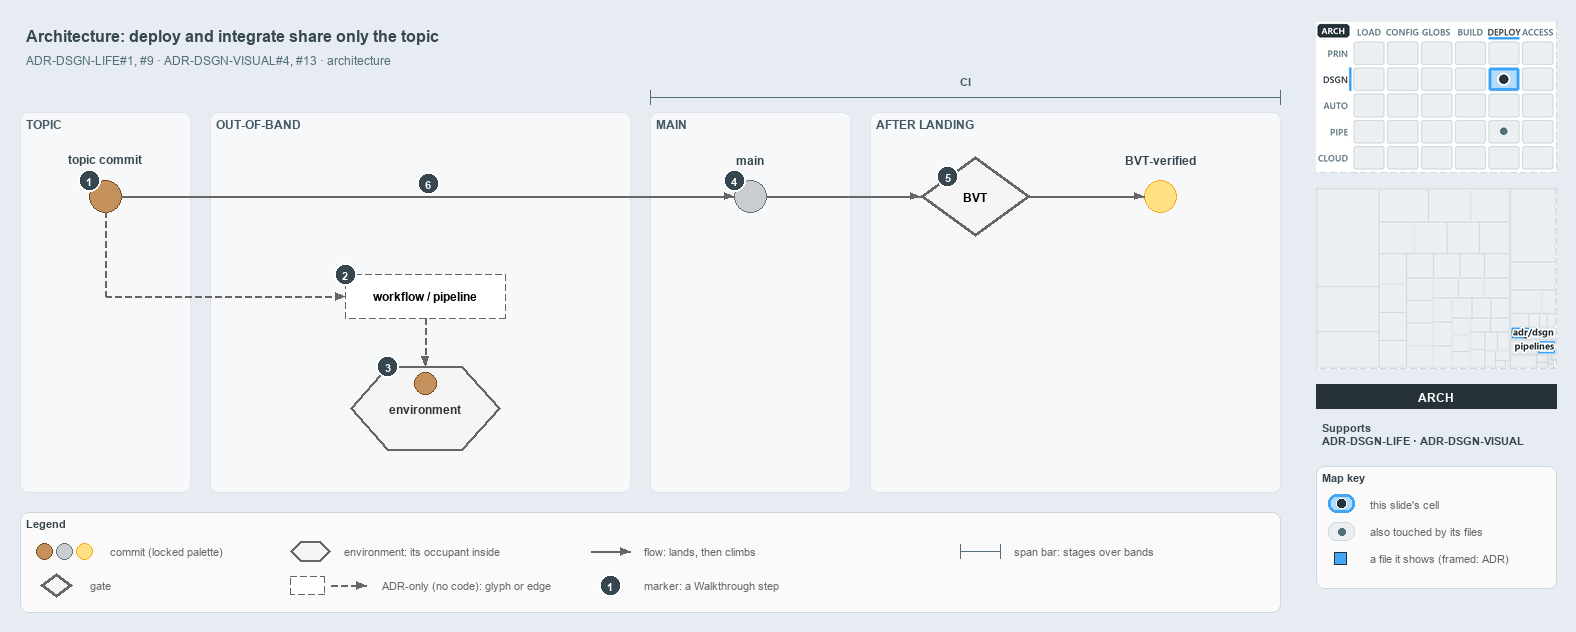

The diagram above was exported from draw.io. Its source (the exported page's mxGraphModel, read from the mxfile embedded in the PNG):
<mxGraphModel dx="1024" dy="768" grid="0" gridSize="10" guides="1" tooltips="1" connect="1" arrows="1" fold="1" page="1" pageScale="1" pageWidth="1572" pageHeight="630" background="#E6ECF2" math="0" shadow="0">
  <root>
    <mxCell id="0" />
    <mxCell id="1" parent="0" />
    <mxCell id="title" value="Architecture: deploy and integrate share only the topic" style="text;html=1;align=left;verticalAlign=middle;fontSize=16;fontStyle=1;fontColor=#37474F;" vertex="1" parent="1">
      <mxGeometry x="20" y="14" width="1260" height="30" as="geometry" />
    </mxCell>
    <mxCell id="subtitle" value="ADR-DSGN-LIFE#1, #9 &amp;#183; ADR-DSGN-VISUAL#4, #13 &amp;#183; architecture" style="text;html=1;align=left;verticalAlign=middle;fontSize=12;fontColor=#546E7A;" vertex="1" parent="1">
      <mxGeometry x="20" y="44" width="1240" height="20" as="geometry" />
    </mxCell>
    <mxCell id="band-topic" value="TOPIC" style="rounded=1;html=1;arcSize=3;fillColor=#F6F8FA;strokeColor=#E1E4E8;verticalAlign=top;align=left;spacingLeft=8;fontStyle=1;fontSize=12;fontColor=#455A64;" vertex="1" parent="1">
      <mxGeometry x="20" y="106" width="170" height="380" as="geometry" />
    </mxCell>
    <mxCell id="band-oob" value="OUT-OF-BAND" style="rounded=1;html=1;arcSize=3;fillColor=#F6F8FA;strokeColor=#E1E4E8;verticalAlign=top;align=left;spacingLeft=8;fontStyle=1;fontSize=12;fontColor=#455A64;" vertex="1" parent="1">
      <mxGeometry x="210" y="106" width="420" height="380" as="geometry" />
    </mxCell>
    <mxCell id="band-main" value="MAIN" style="rounded=1;html=1;arcSize=3;fillColor=#F6F8FA;strokeColor=#E1E4E8;verticalAlign=top;align=left;spacingLeft=8;fontStyle=1;fontSize=12;fontColor=#455A64;" vertex="1" parent="1">
      <mxGeometry x="650" y="106" width="200" height="380" as="geometry" />
    </mxCell>
    <mxCell id="band-after" value="AFTER LANDING" style="rounded=1;html=1;arcSize=3;fillColor=#F6F8FA;strokeColor=#E1E4E8;verticalAlign=top;align=left;spacingLeft=8;fontStyle=1;fontSize=12;fontColor=#455A64;" vertex="1" parent="1">
      <mxGeometry x="870" y="106" width="410" height="380" as="geometry" />
    </mxCell>
    <mxCell id="span-ci" value="" style="shape=crossbar;whiteSpace=wrap;html=1;rounded=1;fillColor=none;strokeColor=#546E7A;strokeWidth=1.5;" vertex="1" parent="1">
      <mxGeometry x="650" y="84" width="630" height="14" as="geometry" />
    </mxCell>
    <mxCell id="span-ci-label" value="CI" style="text;html=1;align=center;verticalAlign=middle;fontSize=11;fontStyle=1;fontColor=#455A64;labelBackgroundColor=#F6F8FA;" vertex="1" parent="1">
      <mxGeometry x="935" y="66" width="60" height="16" as="geometry" />
    </mxCell>
    <mxCell id="c-topic" value="" style="ellipse;html=1;fillColor=#C4915C;strokeColor=#7A4B25;strokeWidth=1.5;fontStyle=1;fontSize=11;" vertex="1" parent="1">
      <mxGeometry x="89" y="174" width="32" height="32" as="geometry" />
    </mxCell>
    <mxCell id="c-topic-name" value="topic commit" style="text;html=1;align=center;verticalAlign=middle;fontSize=12;fontStyle=1;fontColor=#37474F;" vertex="1" parent="1">
      <mxGeometry x="25" y="144" width="160" height="18" as="geometry" />
    </mxCell>
    <mxCell id="c-main" value="" style="ellipse;html=1;fillColor=#C9CCD1;strokeColor=#6B7178;strokeWidth=1.5;fontStyle=1;fontSize=11;" vertex="1" parent="1">
      <mxGeometry x="734" y="174" width="32" height="32" as="geometry" />
    </mxCell>
    <mxCell id="c-main-name" value="main" style="text;html=1;align=center;verticalAlign=middle;fontSize=12;fontStyle=1;fontColor=#37474F;" vertex="1" parent="1">
      <mxGeometry x="670" y="144" width="160" height="18" as="geometry" />
    </mxCell>
    <mxCell id="edge-topic-main" value="" style="edgeStyle=orthogonalEdgeStyle;rounded=1;html=1;endArrow=block;strokeColor=#666666;" edge="1" parent="1" source="c-topic" target="c-main">
      <mxGeometry relative="1" as="geometry" />
    </mxCell>
    <mxCell id="g-bvt" value="&lt;b&gt;BVT&lt;/b&gt;" style="rhombus;whiteSpace=wrap;html=1;fillColor=#f5f5f5;strokeColor=#666666;strokeWidth=3;fontSize=12;" vertex="1" parent="1">
      <mxGeometry x="920" y="150" width="110" height="80" as="geometry" />
    </mxCell>
    <mxCell id="c-yellow" value="" style="ellipse;html=1;fillColor=#FFE082;strokeColor=#F9A825;strokeWidth=1.5;fontStyle=1;fontSize=11;" vertex="1" parent="1">
      <mxGeometry x="1144" y="174" width="32" height="32" as="geometry" />
    </mxCell>
    <mxCell id="c-yellow-name" value="BVT-verified" style="text;html=1;align=center;verticalAlign=middle;fontSize=12;fontStyle=1;fontColor=#37474F;" vertex="1" parent="1">
      <mxGeometry x="1080" y="144" width="160" height="18" as="geometry" />
    </mxCell>
    <mxCell id="edge-main-bvt" value="" style="edgeStyle=orthogonalEdgeStyle;rounded=1;html=1;endArrow=block;strokeColor=#666666;" edge="1" parent="1" source="c-main" target="g-bvt">
      <mxGeometry relative="1" as="geometry" />
    </mxCell>
    <mxCell id="edge-bvt-yellow" value="" style="edgeStyle=orthogonalEdgeStyle;rounded=1;html=1;endArrow=block;strokeColor=#666666;" edge="1" parent="1" source="g-bvt" target="c-yellow">
      <mxGeometry relative="1" as="geometry" />
    </mxCell>
    <mxCell id="port-topic-r2" value="" style="text;html=1;strokeColor=none;fillColor=none;" vertex="1" parent="1">
      <mxGeometry x="105" y="290" width="1" height="1" as="geometry" />
    </mxCell>
    <mxCell id="edge-topic-bus" value="" style="edgeStyle=orthogonalEdgeStyle;rounded=1;html=1;endArrow=block;strokeColor=#666666;endArrow=none;dashed=1;" edge="1" parent="1" source="c-topic" target="port-topic-r2">
      <mxGeometry relative="1" as="geometry" />
    </mxCell>
    <mxCell id="a-workflow" value="&lt;b&gt;workflow / pipeline&lt;/b&gt;" style="rounded=1;whiteSpace=wrap;html=1;arcSize=50;fillColor=#FFFFFF;strokeColor=#666666;dashed=1;fontSize=12;" vertex="1" parent="1">
      <mxGeometry x="345" y="268" width="160" height="44" as="geometry" />
    </mxCell>
    <mxCell id="edge-bus-workflow" value="" style="edgeStyle=orthogonalEdgeStyle;rounded=1;html=1;endArrow=block;strokeColor=#666666;dashed=1;" edge="1" parent="1" source="port-topic-r2" target="a-workflow">
      <mxGeometry relative="1" as="geometry" />
    </mxCell>
    <mxCell id="e-env" value="&lt;b&gt;environment&lt;/b&gt;" style="shape=hexagon;perimeter=hexagonPerimeter2;whiteSpace=wrap;html=1;fillColor=#f5f5f5;strokeColor=#666666;strokeWidth=2;fontColor=#333333;fontSize=12;" vertex="1" parent="1">
      <mxGeometry x="350" y="360" width="150" height="84" as="geometry" />
    </mxCell>
    <mxCell id="c-occupant" value="" style="ellipse;html=1;fillColor=#C4915C;strokeColor=#7A4B25;strokeWidth=1.5;fontStyle=1;fontSize=11;" vertex="1" parent="1">
      <mxGeometry x="414" y="366" width="22" height="22" as="geometry" />
    </mxCell>
    <mxCell id="edge-workflow-env" value="" style="edgeStyle=orthogonalEdgeStyle;rounded=1;html=1;endArrow=block;strokeColor=#666666;dashed=1;" edge="1" parent="1" source="a-workflow" target="e-env">
      <mxGeometry relative="1" as="geometry" />
    </mxCell>
    <mxCell id="mark-1" value="1" style="ellipse;html=1;fillColor=#37474F;strokeColor=#FFFFFF;strokeWidth=2;fontColor=#FFFFFF;fontStyle=1;fontSize=11;" vertex="1" parent="1">
      <mxGeometry x="78" y="163" width="22" height="22" as="geometry" />
    </mxCell>
    <mxCell id="mark-2" value="2" style="ellipse;html=1;fillColor=#37474F;strokeColor=#FFFFFF;strokeWidth=2;fontColor=#FFFFFF;fontStyle=1;fontSize=11;" vertex="1" parent="1">
      <mxGeometry x="334" y="257" width="22" height="22" as="geometry" />
    </mxCell>
    <mxCell id="mark-3" value="3" style="ellipse;html=1;fillColor=#37474F;strokeColor=#FFFFFF;strokeWidth=2;fontColor=#FFFFFF;fontStyle=1;fontSize=11;" vertex="1" parent="1">
      <mxGeometry x="376.5" y="349" width="22" height="22" as="geometry" />
    </mxCell>
    <mxCell id="mark-4" value="4" style="ellipse;html=1;fillColor=#37474F;strokeColor=#FFFFFF;strokeWidth=2;fontColor=#FFFFFF;fontStyle=1;fontSize=11;" vertex="1" parent="1">
      <mxGeometry x="723" y="163" width="22" height="22" as="geometry" />
    </mxCell>
    <mxCell id="mark-5" value="5" style="ellipse;html=1;fillColor=#37474F;strokeColor=#FFFFFF;strokeWidth=2;fontColor=#FFFFFF;fontStyle=1;fontSize=11;" vertex="1" parent="1">
      <mxGeometry x="936.5" y="159" width="22" height="22" as="geometry" />
    </mxCell>
    <mxCell id="mark-6" value="6" style="ellipse;html=1;fillColor=#37474F;strokeColor=#FFFFFF;strokeWidth=2;fontColor=#FFFFFF;fontStyle=1;fontSize=11;" vertex="1" parent="1">
      <mxGeometry x="417" y="166" width="22" height="22" as="geometry" />
    </mxCell>
    <mxCell id="legend" value="&lt;b&gt;Legend&lt;/b&gt;" style="rounded=1;whiteSpace=wrap;html=1;arcSize=6;fillColor=#FAFAFA;strokeColor=#CFD8DC;align=left;verticalAlign=top;spacing=8;fontSize=11;fontColor=#37474F;" vertex="1" parent="1">
      <mxGeometry x="20" y="506" width="1260" height="100" as="geometry" />
    </mxCell>
    <mxCell id="legend-0-brown" value="" style="ellipse;html=1;fillColor=#C4915C;strokeColor=#7A4B25;strokeWidth=1.5;" vertex="1" parent="1">
      <mxGeometry x="36" y="537" width="16" height="16" as="geometry" />
    </mxCell>
    <mxCell id="legend-0-grey" value="" style="ellipse;html=1;fillColor=#C9CCD1;strokeColor=#6B7178;strokeWidth=1.5;" vertex="1" parent="1">
      <mxGeometry x="56" y="537" width="16" height="16" as="geometry" />
    </mxCell>
    <mxCell id="legend-0-yellow" value="" style="ellipse;html=1;fillColor=#FFE082;strokeColor=#F9A825;strokeWidth=1.5;" vertex="1" parent="1">
      <mxGeometry x="76" y="537" width="16" height="16" as="geometry" />
    </mxCell>
    <mxCell id="legend-0-text" value="commit (locked palette)" style="text;html=1;align=left;verticalAlign=middle;fontSize=11;fontColor=#666666;" vertex="1" parent="1">
      <mxGeometry x="104" y="535" width="290" height="20" as="geometry" />
    </mxCell>
    <mxCell id="legend-1" value="" style="rhombus;whiteSpace=wrap;html=1;fillColor=#f5f5f5;strokeColor=#666666;strokeWidth=3;fontSize=12;" vertex="1" parent="1">
      <mxGeometry x="40" y="567" width="32" height="24" as="geometry" />
    </mxCell>
    <mxCell id="legend-1-text" value="gate" style="text;html=1;align=left;verticalAlign=middle;fontSize=11;fontColor=#666666;" vertex="1" parent="1">
      <mxGeometry x="84" y="569" width="290" height="20" as="geometry" />
    </mxCell>
    <mxCell id="legend-2" value="" style="shape=hexagon;perimeter=hexagonPerimeter2;whiteSpace=wrap;html=1;fillColor=#f5f5f5;strokeColor=#666666;strokeWidth=2;fontColor=#333333;fontSize=12;" vertex="1" parent="1">
      <mxGeometry x="290" y="535" width="40" height="20" as="geometry" />
    </mxCell>
    <mxCell id="legend-2-text" value="environment: its occupant inside" style="text;html=1;align=left;verticalAlign=middle;fontSize=11;fontColor=#666666;" vertex="1" parent="1">
      <mxGeometry x="338" y="535" width="290" height="20" as="geometry" />
    </mxCell>
    <mxCell id="legend-3" value="" style="rounded=1;whiteSpace=wrap;html=1;arcSize=50;fillColor=#FFFFFF;strokeColor=#666666;dashed=1;fontSize=12;" vertex="1" parent="1">
      <mxGeometry x="290" y="570" width="34" height="18" as="geometry" />
    </mxCell>
    <mxCell id="legend-3-a" value="" style="text;html=1;strokeColor=none;fillColor=none;" vertex="1" parent="1">
      <mxGeometry x="330" y="579" width="1" height="1" as="geometry" />
    </mxCell>
    <mxCell id="legend-3-b" value="" style="text;html=1;strokeColor=none;fillColor=none;" vertex="1" parent="1">
      <mxGeometry x="366" y="579" width="1" height="1" as="geometry" />
    </mxCell>
    <mxCell id="legend-3-edge" value="" style="edgeStyle=orthogonalEdgeStyle;rounded=1;html=1;endArrow=block;strokeColor=#666666;dashed=1;" edge="1" parent="1" source="legend-3-a" target="legend-3-b">
      <mxGeometry relative="1" as="geometry" />
    </mxCell>
    <mxCell id="legend-3-text" value="ADR-only (no code): glyph or edge" style="text;html=1;align=left;verticalAlign=middle;fontSize=11;fontColor=#666666;" vertex="1" parent="1">
      <mxGeometry x="376" y="569" width="290" height="20" as="geometry" />
    </mxCell>
    <mxCell id="legend-4-a" value="" style="text;html=1;strokeColor=none;fillColor=none;" vertex="1" parent="1">
      <mxGeometry x="590" y="545" width="1" height="1" as="geometry" />
    </mxCell>
    <mxCell id="legend-4-b" value="" style="text;html=1;strokeColor=none;fillColor=none;" vertex="1" parent="1">
      <mxGeometry x="630" y="545" width="1" height="1" as="geometry" />
    </mxCell>
    <mxCell id="legend-4-edge" value="" style="edgeStyle=orthogonalEdgeStyle;rounded=1;html=1;endArrow=block;strokeColor=#666666;" edge="1" parent="1" source="legend-4-a" target="legend-4-b">
      <mxGeometry relative="1" as="geometry" />
    </mxCell>
    <mxCell id="legend-4-text" value="flow: lands, then climbs" style="text;html=1;align=left;verticalAlign=middle;fontSize=11;fontColor=#666666;" vertex="1" parent="1">
      <mxGeometry x="638" y="535" width="290" height="20" as="geometry" />
    </mxCell>
    <mxCell id="legend-5" value="1" style="ellipse;html=1;fillColor=#37474F;strokeColor=#FFFFFF;strokeWidth=2;fontColor=#FFFFFF;fontStyle=1;fontSize=11;" vertex="1" parent="1">
      <mxGeometry x="599" y="568" width="22" height="22" as="geometry" />
    </mxCell>
    <mxCell id="legend-5-text" value="marker: a Walkthrough step" style="text;html=1;align=left;verticalAlign=middle;fontSize=11;fontColor=#666666;" vertex="1" parent="1">
      <mxGeometry x="638" y="569" width="290" height="20" as="geometry" />
    </mxCell>
    <mxCell id="legend-6" value="" style="shape=crossbar;whiteSpace=wrap;html=1;rounded=1;fillColor=none;strokeColor=#546E7A;strokeWidth=1.5;" vertex="1" parent="1">
      <mxGeometry x="960" y="538" width="40" height="14" as="geometry" />
    </mxCell>
    <mxCell id="legend-6-text" value="span bar: stages over bands" style="text;html=1;align=left;verticalAlign=middle;fontSize=11;fontColor=#666666;" vertex="1" parent="1">
      <mxGeometry x="1008" y="535" width="290" height="20" as="geometry" />
    </mxCell>
    <mxCell id="minimap-stack" value="" style="shape=image;html=1;imageAspect=0;aspect=fixed;verticalLabelPosition=bottom;strokeColor=#CFD8DC;dashed=1;fillColor=#FAFAFA;image=data:image/png,(base64 omitted: 15788 chars);" vertex="1" parent="1">
      <mxGeometry x="1316" y="16" width="240" height="150" as="geometry" />
    </mxCell>
    <mxCell id="minimap-tree" value="" style="shape=image;html=1;imageAspect=0;aspect=fixed;verticalLabelPosition=bottom;strokeColor=#CFD8DC;dashed=1;fillColor=#FAFAFA;image=data:image/png,(base64 omitted: 8404 chars);" vertex="1" parent="1">
      <mxGeometry x="1316" y="182" width="240" height="180" as="geometry" />
    </mxCell>
    <mxCell id="lens-badge" value="ARCH" style="rounded=0;whiteSpace=wrap;html=1;align=center;verticalAlign=middle;fontSize=12;fontStyle=1;fontColor=#FFFFFF;fillColor=#263238;strokeColor=none;" vertex="1" parent="1">
      <mxGeometry x="1316" y="378" width="240" height="24" as="geometry" />
    </mxCell>
    <mxCell id="supports" value="&lt;b&gt;Supports&lt;/b&gt;&lt;br&gt;ADR-DSGN-LIFE &amp;#183; ADR-DSGN-VISUAL" style="text;html=1;whiteSpace=wrap;align=left;verticalAlign=top;fontSize=11;fontColor=#37474F;" vertex="1" parent="1">
      <mxGeometry x="1316" y="410" width="240" height="38" as="geometry" />
    </mxCell>
    <mxCell id="mapkey" value="&lt;b&gt;Map key&lt;/b&gt;" style="rounded=1;whiteSpace=wrap;html=1;arcSize=6;fillColor=#FAFAFA;strokeColor=#CFD8DC;align=left;verticalAlign=top;spacing=8;fontSize=11;fontColor=#37474F;" vertex="1" parent="1">
      <mxGeometry x="1316" y="460" width="240" height="122" as="geometry" />
    </mxCell>
    <mxCell id="mapkey-here" value="" style="rounded=1;arcSize=20;html=1;fillColor=#B3DBFB;strokeColor=#42A5F5;strokeWidth=3;" vertex="1" parent="1">
      <mxGeometry x="1328" y="488" width="26" height="18" as="geometry" />
    </mxCell>
    <mxCell id="mapkey-here-dot" value="" style="ellipse;html=1;fillColor=#263238;strokeColor=#FFFFFF;strokeWidth=1.5;" vertex="1" parent="1">
      <mxGeometry x="1336" y="492" width="10" height="10" as="geometry" />
    </mxCell>
    <mxCell id="mapkey-here-text" value="this slide's cell" style="text;html=1;align=left;verticalAlign=middle;fontSize=11;fontColor=#666666;" vertex="1" parent="1">
      <mxGeometry x="1364" y="487" width="180" height="20" as="geometry" />
    </mxCell>
    <mxCell id="mapkey-touched" value="" style="rounded=1;arcSize=20;html=1;fillColor=#ECEFF1;strokeColor=#CFD8DC;" vertex="1" parent="1">
      <mxGeometry x="1328" y="516" width="26" height="18" as="geometry" />
    </mxCell>
    <mxCell id="mapkey-touched-dot" value="" style="ellipse;html=1;fillColor=#546E7A;strokeColor=none;" vertex="1" parent="1">
      <mxGeometry x="1338" y="522" width="7" height="7" as="geometry" />
    </mxCell>
    <mxCell id="mapkey-touched-text" value="also touched by its files" style="text;html=1;align=left;verticalAlign=middle;fontSize=11;fontColor=#666666;" vertex="1" parent="1">
      <mxGeometry x="1364" y="515" width="180" height="20" as="geometry" />
    </mxCell>
    <mxCell id="mapkey-file" value="" style="rounded=0;html=1;fillColor=#42A5F5;strokeColor=#263238;strokeWidth=1.5;" vertex="1" parent="1">
      <mxGeometry x="1334" y="546" width="12" height="12" as="geometry" />
    </mxCell>
    <mxCell id="mapkey-file-text" value="a file it shows (framed: ADR)" style="text;html=1;align=left;verticalAlign=middle;fontSize=11;fontColor=#666666;" vertex="1" parent="1">
      <mxGeometry x="1364" y="542" width="180" height="20" as="geometry" />
    </mxCell>
  </root>
</mxGraphModel>